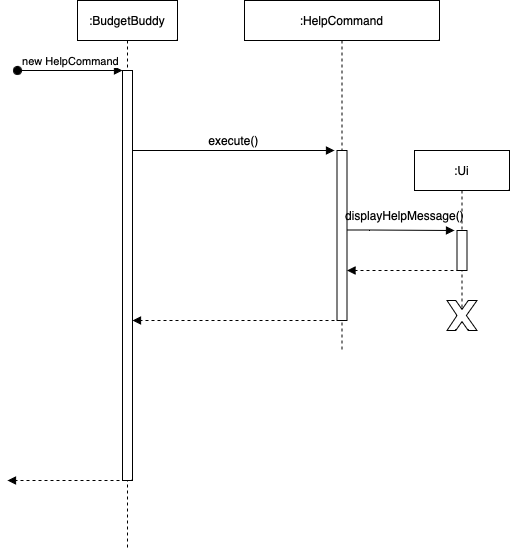

The diagram above was exported from draw.io. Its source (the exported page's mxGraphModel, read from the mxfile embedded in the PNG):
<mxGraphModel dx="838" dy="617" grid="1" gridSize="10" guides="1" tooltips="1" connect="1" arrows="1" fold="1" page="1" pageScale="1" pageWidth="850" pageHeight="1100" math="0" shadow="0">
  <root>
    <mxCell id="0" />
    <mxCell id="1" parent="0" />
    <mxCell id="SU1KLbvYakYqcKRnuLQj-1" value=":BudgetBuddy" style="shape=umlLifeline;perimeter=lifelinePerimeter;whiteSpace=wrap;html=1;container=0;dropTarget=0;collapsible=0;recursiveResize=0;outlineConnect=0;portConstraint=eastwest;newEdgeStyle={&quot;edgeStyle&quot;:&quot;elbowEdgeStyle&quot;,&quot;elbow&quot;:&quot;vertical&quot;,&quot;curved&quot;:0,&quot;rounded&quot;:0};" parent="1" vertex="1">
      <mxGeometry x="80" y="40" width="100" height="550" as="geometry" />
    </mxCell>
    <mxCell id="SU1KLbvYakYqcKRnuLQj-2" value="" style="html=1;points=[];perimeter=orthogonalPerimeter;outlineConnect=0;targetShapes=umlLifeline;portConstraint=eastwest;newEdgeStyle={&quot;edgeStyle&quot;:&quot;elbowEdgeStyle&quot;,&quot;elbow&quot;:&quot;vertical&quot;,&quot;curved&quot;:0,&quot;rounded&quot;:0};" parent="SU1KLbvYakYqcKRnuLQj-1" vertex="1">
      <mxGeometry x="45" y="70" width="10" height="410" as="geometry" />
    </mxCell>
    <mxCell id="SU1KLbvYakYqcKRnuLQj-3" value="new HelpCommand" style="html=1;verticalAlign=bottom;startArrow=oval;endArrow=block;startSize=8;edgeStyle=elbowEdgeStyle;elbow=vertical;curved=0;rounded=0;" parent="SU1KLbvYakYqcKRnuLQj-1" target="SU1KLbvYakYqcKRnuLQj-2" edge="1">
      <mxGeometry relative="1" as="geometry">
        <mxPoint x="-60" y="70" as="sourcePoint" />
      </mxGeometry>
    </mxCell>
    <mxCell id="SU1KLbvYakYqcKRnuLQj-13" value=":HelpCommand" style="shape=umlLifeline;perimeter=lifelinePerimeter;whiteSpace=wrap;html=1;container=0;dropTarget=0;collapsible=0;recursiveResize=0;outlineConnect=0;portConstraint=eastwest;newEdgeStyle={&quot;edgeStyle&quot;:&quot;elbowEdgeStyle&quot;,&quot;elbow&quot;:&quot;vertical&quot;,&quot;curved&quot;:0,&quot;rounded&quot;:0};" parent="1" vertex="1">
      <mxGeometry x="247" y="40" width="195" height="350" as="geometry" />
    </mxCell>
    <mxCell id="SU1KLbvYakYqcKRnuLQj-15" value="" style="html=1;points=[];perimeter=orthogonalPerimeter;outlineConnect=0;targetShapes=umlLifeline;portConstraint=eastwest;newEdgeStyle={&quot;edgeStyle&quot;:&quot;elbowEdgeStyle&quot;,&quot;elbow&quot;:&quot;vertical&quot;,&quot;curved&quot;:0,&quot;rounded&quot;:0};" parent="SU1KLbvYakYqcKRnuLQj-13" vertex="1">
      <mxGeometry x="92.5" y="150" width="10" height="170" as="geometry" />
    </mxCell>
    <mxCell id="SU1KLbvYakYqcKRnuLQj-19" value="&lt;font style=&quot;font-size: 12px;&quot;&gt;execute()&lt;/font&gt;" style="html=1;verticalAlign=bottom;endArrow=block;edgeStyle=elbowEdgeStyle;elbow=horizontal;curved=0;rounded=0;" parent="1" source="SU1KLbvYakYqcKRnuLQj-2" edge="1">
      <mxGeometry relative="1" as="geometry">
        <mxPoint x="-128" y="190" as="sourcePoint" />
        <Array as="points">
          <mxPoint x="312" y="190" />
        </Array>
        <mxPoint x="337" y="190" as="targetPoint" />
      </mxGeometry>
    </mxCell>
    <mxCell id="SU1KLbvYakYqcKRnuLQj-26" value=":Ui" style="shape=umlLifeline;perimeter=lifelinePerimeter;whiteSpace=wrap;html=1;container=0;dropTarget=0;collapsible=0;recursiveResize=0;outlineConnect=0;portConstraint=eastwest;newEdgeStyle={&quot;edgeStyle&quot;:&quot;elbowEdgeStyle&quot;,&quot;elbow&quot;:&quot;vertical&quot;,&quot;curved&quot;:0,&quot;rounded&quot;:0};" parent="1" vertex="1">
      <mxGeometry x="417" y="190" width="95" height="160" as="geometry" />
    </mxCell>
    <mxCell id="SU1KLbvYakYqcKRnuLQj-27" value="" style="html=1;points=[];perimeter=orthogonalPerimeter;outlineConnect=0;targetShapes=umlLifeline;portConstraint=eastwest;newEdgeStyle={&quot;edgeStyle&quot;:&quot;elbowEdgeStyle&quot;,&quot;elbow&quot;:&quot;vertical&quot;,&quot;curved&quot;:0,&quot;rounded&quot;:0};" parent="SU1KLbvYakYqcKRnuLQj-26" vertex="1">
      <mxGeometry x="42.5" y="80" width="10" height="40" as="geometry" />
    </mxCell>
    <mxCell id="SU1KLbvYakYqcKRnuLQj-30" value="" style="html=1;verticalAlign=bottom;endArrow=block;dashed=1;endSize=6;elbow=vertical;rounded=0;endFill=1;" parent="1" edge="1" target="SU1KLbvYakYqcKRnuLQj-2">
      <mxGeometry relative="1" as="geometry">
        <mxPoint x="-130" y="360" as="targetPoint" />
        <mxPoint x="337" y="360" as="sourcePoint" />
      </mxGeometry>
    </mxCell>
    <mxCell id="SU1KLbvYakYqcKRnuLQj-31" value="" style="html=1;verticalAlign=bottom;endArrow=block;dashed=1;endSize=6;elbow=vertical;rounded=0;endFill=1;" parent="1" edge="1">
      <mxGeometry relative="1" as="geometry">
        <mxPoint x="10" y="520" as="targetPoint" />
        <mxPoint x="122" y="520" as="sourcePoint" />
      </mxGeometry>
    </mxCell>
    <mxCell id="SU1KLbvYakYqcKRnuLQj-32" value="" style="html=1;verticalAlign=bottom;endArrow=block;elbow=vertical;rounded=0;" parent="1" source="SU1KLbvYakYqcKRnuLQj-15" edge="1">
      <mxGeometry relative="1" as="geometry">
        <mxPoint x="307" y="269.5" as="sourcePoint" />
        <mxPoint x="457" y="270" as="targetPoint" />
        <Array as="points">
          <mxPoint x="372" y="269.5" />
        </Array>
      </mxGeometry>
    </mxCell>
    <mxCell id="SU1KLbvYakYqcKRnuLQj-36" value="displayHelpMessage()" style="text;html=1;align=center;verticalAlign=middle;resizable=0;points=[];autosize=1;strokeColor=none;fillColor=none;" parent="1" vertex="1">
      <mxGeometry x="337" y="240" width="140" height="30" as="geometry" />
    </mxCell>
    <mxCell id="SU1KLbvYakYqcKRnuLQj-37" value="" style="html=1;verticalAlign=bottom;endArrow=block;dashed=1;endSize=6;elbow=vertical;rounded=0;endFill=1;" parent="1" target="SU1KLbvYakYqcKRnuLQj-15" edge="1">
      <mxGeometry relative="1" as="geometry">
        <mxPoint x="347" y="310" as="targetPoint" />
        <mxPoint x="462" y="310" as="sourcePoint" />
      </mxGeometry>
    </mxCell>
    <mxCell id="SU1KLbvYakYqcKRnuLQj-38" value="" style="verticalLabelPosition=bottom;verticalAlign=top;html=1;shape=mxgraph.basic.x" parent="1" vertex="1">
      <mxGeometry x="449.5" y="340" width="30" height="30" as="geometry" />
    </mxCell>
  </root>
</mxGraphModel>